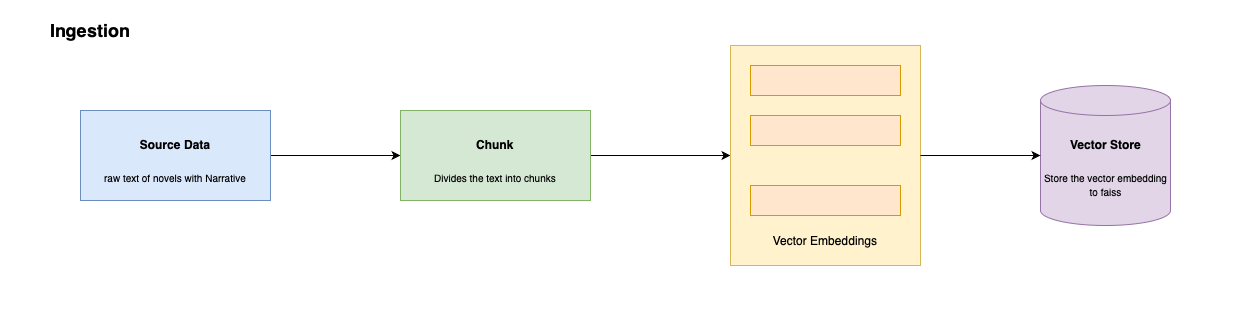

The diagram above was exported from draw.io. Its source (the exported page's mxGraphModel, read from the mxfile embedded in the PNG):
<mxGraphModel dx="2924" dy="1187" grid="1" gridSize="10" guides="1" tooltips="1" connect="1" arrows="1" fold="1" page="1" pageScale="1" pageWidth="850" pageHeight="1100" math="0" shadow="0">
  <root>
    <mxCell id="0" />
    <mxCell id="1" parent="0" />
    <mxCell id="5ulS8ngd_sLNjkeumAyV-9" style="edgeStyle=orthogonalEdgeStyle;rounded=0;orthogonalLoop=1;jettySize=auto;html=1;exitX=1;exitY=0.5;exitDx=0;exitDy=0;" edge="1" parent="1" source="5ulS8ngd_sLNjkeumAyV-1" target="5ulS8ngd_sLNjkeumAyV-2">
      <mxGeometry relative="1" as="geometry" />
    </mxCell>
    <mxCell id="5ulS8ngd_sLNjkeumAyV-1" value="" style="rounded=0;whiteSpace=wrap;html=1;fillColor=#dae8fc;strokeColor=#6c8ebf;" vertex="1" parent="1">
      <mxGeometry x="-440" y="150" width="190" height="90" as="geometry" />
    </mxCell>
    <mxCell id="5ulS8ngd_sLNjkeumAyV-10" style="edgeStyle=orthogonalEdgeStyle;rounded=0;orthogonalLoop=1;jettySize=auto;html=1;exitX=1;exitY=0.5;exitDx=0;exitDy=0;entryX=0;entryY=0.5;entryDx=0;entryDy=0;" edge="1" parent="1" source="5ulS8ngd_sLNjkeumAyV-2" target="5ulS8ngd_sLNjkeumAyV-3">
      <mxGeometry relative="1" as="geometry" />
    </mxCell>
    <mxCell id="5ulS8ngd_sLNjkeumAyV-2" value="" style="rounded=0;whiteSpace=wrap;html=1;fillColor=#d5e8d4;strokeColor=#82b366;" vertex="1" parent="1">
      <mxGeometry x="-120" y="150" width="190" height="90" as="geometry" />
    </mxCell>
    <mxCell id="5ulS8ngd_sLNjkeumAyV-3" value="" style="rounded=0;whiteSpace=wrap;html=1;fillColor=#fff2cc;strokeColor=#d6b656;" vertex="1" parent="1">
      <mxGeometry x="210" y="85" width="190" height="220" as="geometry" />
    </mxCell>
    <mxCell id="5ulS8ngd_sLNjkeumAyV-4" value="" style="rounded=0;whiteSpace=wrap;html=1;fillColor=#ffe6cc;strokeColor=#d79b00;" vertex="1" parent="1">
      <mxGeometry x="230" y="105" width="150" height="30" as="geometry" />
    </mxCell>
    <mxCell id="5ulS8ngd_sLNjkeumAyV-5" value="" style="rounded=0;whiteSpace=wrap;html=1;fillColor=#ffe6cc;strokeColor=#d79b00;" vertex="1" parent="1">
      <mxGeometry x="230" y="155" width="150" height="30" as="geometry" />
    </mxCell>
    <mxCell id="5ulS8ngd_sLNjkeumAyV-6" value="" style="rounded=0;whiteSpace=wrap;html=1;fillColor=#ffe6cc;strokeColor=#d79b00;" vertex="1" parent="1">
      <mxGeometry x="230" y="225" width="150" height="30" as="geometry" />
    </mxCell>
    <mxCell id="5ulS8ngd_sLNjkeumAyV-7" value="Vector Embeddings" style="text;html=1;align=center;verticalAlign=middle;whiteSpace=wrap;rounded=0;" vertex="1" parent="1">
      <mxGeometry x="220" y="265" width="170" height="30" as="geometry" />
    </mxCell>
    <mxCell id="5ulS8ngd_sLNjkeumAyV-8" value="" style="shape=cylinder3;whiteSpace=wrap;html=1;boundedLbl=1;backgroundOutline=1;size=15;fillColor=#e1d5e7;strokeColor=#9673a6;" vertex="1" parent="1">
      <mxGeometry x="520" y="125" width="130" height="140" as="geometry" />
    </mxCell>
    <mxCell id="5ulS8ngd_sLNjkeumAyV-11" style="edgeStyle=orthogonalEdgeStyle;rounded=0;orthogonalLoop=1;jettySize=auto;html=1;exitX=1;exitY=0.5;exitDx=0;exitDy=0;entryX=0;entryY=0.5;entryDx=0;entryDy=0;entryPerimeter=0;" edge="1" parent="1" source="5ulS8ngd_sLNjkeumAyV-3" target="5ulS8ngd_sLNjkeumAyV-8">
      <mxGeometry relative="1" as="geometry" />
    </mxCell>
    <mxCell id="5ulS8ngd_sLNjkeumAyV-12" value="" style="rounded=0;whiteSpace=wrap;html=1;fillColor=none;strokeColor=none;" vertex="1" parent="1">
      <mxGeometry x="-520" y="40" width="1240" height="320" as="geometry" />
    </mxCell>
    <mxCell id="5ulS8ngd_sLNjkeumAyV-13" value="&lt;b&gt;&lt;font style=&quot;font-size: 18px;&quot;&gt;Ingestion&lt;/font&gt;&lt;/b&gt;" style="text;html=1;align=center;verticalAlign=middle;whiteSpace=wrap;rounded=0;" vertex="1" parent="1">
      <mxGeometry x="-460" y="55" width="60" height="30" as="geometry" />
    </mxCell>
    <mxCell id="5ulS8ngd_sLNjkeumAyV-14" value="&lt;h1 style=&quot;margin-top: 0px;&quot;&gt;&lt;font style=&quot;font-size: 12px;&quot;&gt;Source Data&lt;/font&gt;&lt;/h1&gt;&lt;p&gt;&lt;font style=&quot;font-size: 10px;&quot;&gt;raw text of novels with Narrative&lt;/font&gt;&lt;/p&gt;" style="text;html=1;whiteSpace=wrap;overflow=hidden;rounded=0;align=center;" vertex="1" parent="1">
      <mxGeometry x="-435" y="160" width="180" height="70" as="geometry" />
    </mxCell>
    <mxCell id="5ulS8ngd_sLNjkeumAyV-15" value="&lt;h1 style=&quot;margin-top: 0px;&quot;&gt;&lt;font style=&quot;font-size: 12px;&quot;&gt;Chunk&lt;/font&gt;&lt;/h1&gt;&lt;p&gt;&lt;font size=&quot;1&quot;&gt;Divides the text into chunks&lt;/font&gt;&lt;/p&gt;" style="text;html=1;whiteSpace=wrap;overflow=hidden;rounded=0;align=center;" vertex="1" parent="1">
      <mxGeometry x="-115" y="160" width="180" height="70" as="geometry" />
    </mxCell>
    <mxCell id="5ulS8ngd_sLNjkeumAyV-16" value="&lt;h1 style=&quot;margin-top: 0px;&quot;&gt;&lt;font style=&quot;font-size: 12px;&quot;&gt;Vector Store&lt;/font&gt;&lt;/h1&gt;&lt;p&gt;&lt;font size=&quot;1&quot;&gt;Store the vector embedding to&amp;nbsp;faiss&lt;/font&gt;&lt;/p&gt;" style="text;html=1;whiteSpace=wrap;overflow=hidden;rounded=0;align=center;" vertex="1" parent="1">
      <mxGeometry x="522.5" y="160" width="125" height="90" as="geometry" />
    </mxCell>
  </root>
</mxGraphModel>